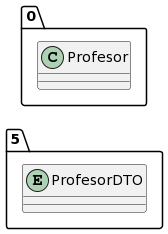

The diagram above was rendered by PlantUML. Its source (embedded in the PNG):
@startuml
allow_mixing
left to right direction
package "5"{
entity ProfesorDTO

}
package "0"{
class Profesor
}
@enduml